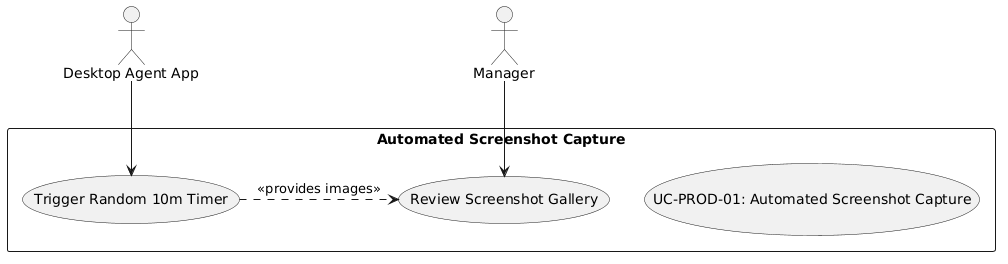

The diagram above was rendered by PlantUML. Its source (embedded in the PNG):
@startuml
skinparam actorStyle stickman
actor "Desktop Agent App" as Agent
actor "Manager" as Mgr

rectangle "Automated Screenshot Capture" {
  usecase "UC-PROD-01: Automated Screenshot Capture" as UC
  usecase "Trigger Random 10m Timer" as UC_Trig
  usecase "Review Screenshot Gallery" as UC_Rev
}

Agent --> UC_Trig
Mgr --> UC_Rev
UC_Trig .> UC_Rev : <<provides images>>
@enduml